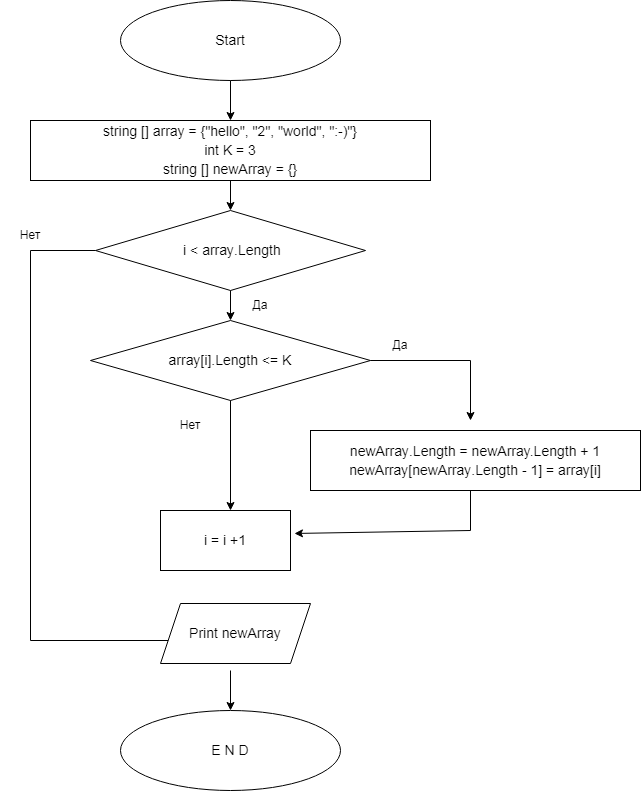

The diagram above was exported from draw.io. Its source (the exported page's mxGraphModel, read from the mxfile embedded in the PNG):
<mxGraphModel dx="1102" dy="624" grid="1" gridSize="10" guides="1" tooltips="1" connect="1" arrows="1" fold="1" page="1" pageScale="1" pageWidth="1100" pageHeight="850" background="none" math="0" shadow="0">
  <root>
    <mxCell id="0" />
    <mxCell id="1" parent="0" />
    <mxCell id="UqqHFRQMyc-WAWOmOyzN-1" value="Start" style="ellipse;whiteSpace=wrap;html=1;fontSize=14;" parent="1" vertex="1">
      <mxGeometry x="410" y="10" width="220" height="80" as="geometry" />
    </mxCell>
    <mxCell id="UqqHFRQMyc-WAWOmOyzN-2" value="&lt;div style=&quot;background-color: rgb(255, 255, 255); font-size: 14px; line-height: 19px;&quot;&gt;&lt;span style=&quot;&quot;&gt;string&lt;/span&gt; [] &lt;span style=&quot;&quot;&gt;array&lt;/span&gt; = {&lt;span style=&quot;&quot;&gt;&quot;hello&quot;&lt;/span&gt;, &lt;span style=&quot;&quot;&gt;&quot;2&quot;&lt;/span&gt;, &lt;span style=&quot;&quot;&gt;&quot;world&quot;&lt;/span&gt;, &lt;span style=&quot;&quot;&gt;&quot;:-)&quot;&lt;/span&gt;}&lt;/div&gt;&lt;div style=&quot;background-color: rgb(255, 255, 255); font-size: 14px; line-height: 19px;&quot;&gt;&lt;div style=&quot;line-height: 19px;&quot;&gt;&lt;span style=&quot;&quot;&gt;int&lt;/span&gt; &lt;span style=&quot;&quot;&gt;K&lt;/span&gt; = &lt;span style=&quot;&quot;&gt;3&lt;/span&gt;&lt;/div&gt;&lt;div style=&quot;line-height: 19px;&quot;&gt;&lt;div style=&quot;line-height: 19px;&quot;&gt;&lt;span style=&quot;&quot;&gt;string&lt;/span&gt; [] &lt;span style=&quot;&quot;&gt;newArray&lt;/span&gt; = {}&lt;/div&gt;&lt;/div&gt;&lt;/div&gt;" style="rounded=0;whiteSpace=wrap;html=1;fontFamily=Helvetica;fontColor=#000000;" parent="1" vertex="1">
      <mxGeometry x="320" y="130" width="400" height="60" as="geometry" />
    </mxCell>
    <mxCell id="UqqHFRQMyc-WAWOmOyzN-3" value="&lt;div style=&quot;background-color: rgb(255, 255, 255); font-size: 14px; line-height: 19px;&quot;&gt;&amp;nbsp;&lt;span style=&quot;&quot;&gt;i&lt;/span&gt; &amp;lt; &lt;span style=&quot;&quot;&gt;array&lt;/span&gt;.&lt;span style=&quot;&quot;&gt;Length&lt;/span&gt;&lt;/div&gt;" style="rhombus;whiteSpace=wrap;html=1;fontFamily=Helvetica;fontColor=#000000;" parent="1" vertex="1">
      <mxGeometry x="385" y="220" width="270" height="80" as="geometry" />
    </mxCell>
    <mxCell id="UqqHFRQMyc-WAWOmOyzN-5" value="Да" style="text;html=1;strokeColor=none;fillColor=none;align=center;verticalAlign=middle;whiteSpace=wrap;rounded=0;" parent="1" vertex="1">
      <mxGeometry x="520" y="300" width="60" height="30" as="geometry" />
    </mxCell>
    <mxCell id="UqqHFRQMyc-WAWOmOyzN-6" value="Нет" style="text;html=1;strokeColor=none;fillColor=none;align=center;verticalAlign=middle;whiteSpace=wrap;rounded=0;" parent="1" vertex="1">
      <mxGeometry x="290" y="230" width="60" height="30" as="geometry" />
    </mxCell>
    <mxCell id="UqqHFRQMyc-WAWOmOyzN-8" value="&lt;div style=&quot;background-color: rgb(255, 255, 255); font-size: 14px; line-height: 19px;&quot;&gt;&lt;span style=&quot;&quot;&gt;array&lt;/span&gt;[&lt;span style=&quot;&quot;&gt;i&lt;/span&gt;].&lt;span style=&quot;&quot;&gt;Length&lt;/span&gt; &amp;lt;= &lt;span style=&quot;&quot;&gt;K&lt;/span&gt;&lt;/div&gt;" style="rhombus;whiteSpace=wrap;html=1;fontFamily=Helvetica;fontColor=#000000;" parent="1" vertex="1">
      <mxGeometry x="380" y="330" width="280" height="80" as="geometry" />
    </mxCell>
    <mxCell id="UqqHFRQMyc-WAWOmOyzN-10" value="&lt;div style=&quot;background-color: rgb(255, 255, 255); font-size: 14px; line-height: 19px;&quot;&gt;&lt;div style=&quot;line-height: 19px; font-size: 14px;&quot;&gt;&lt;span style=&quot;font-size: 14px;&quot;&gt;newArray&lt;/span&gt;.&lt;span style=&quot;font-size: 14px;&quot;&gt;Length&lt;/span&gt;&amp;nbsp;= newArray.Length + &lt;span style=&quot;font-size: 14px;&quot;&gt;1&lt;/span&gt;&lt;/div&gt;&lt;div style=&quot;line-height: 19px; font-size: 14px;&quot;&gt;&lt;span style=&quot;font-size: 14px;&quot;&gt;newArray&lt;/span&gt;[&lt;span style=&quot;font-size: 14px;&quot;&gt;newArray&lt;/span&gt;.&lt;span style=&quot;font-size: 14px;&quot;&gt;Length&lt;/span&gt;&amp;nbsp;-&amp;nbsp;&lt;span style=&quot;font-size: 14px;&quot;&gt;1&lt;/span&gt;] =&amp;nbsp;&lt;span style=&quot;font-size: 14px;&quot;&gt;array&lt;/span&gt;[&lt;span style=&quot;font-size: 14px;&quot;&gt;i&lt;/span&gt;]&lt;span style=&quot;font-size: 14px;&quot;&gt;&lt;br style=&quot;font-size: 14px;&quot;&gt;&lt;/span&gt;&lt;/div&gt;&lt;/div&gt;" style="rounded=0;whiteSpace=wrap;html=1;fontFamily=Helvetica;fontColor=#000000;fontSize=14;" parent="1" vertex="1">
      <mxGeometry x="600" y="440" width="330" height="60" as="geometry" />
    </mxCell>
    <mxCell id="UqqHFRQMyc-WAWOmOyzN-12" value="Да" style="text;html=1;strokeColor=none;fillColor=none;align=center;verticalAlign=middle;whiteSpace=wrap;rounded=0;" parent="1" vertex="1">
      <mxGeometry x="660" y="340" width="60" height="30" as="geometry" />
    </mxCell>
    <mxCell id="vnfLXLcEty37504YNq96-1" value="" style="endArrow=classic;html=1;rounded=0;exitX=0.5;exitY=1;exitDx=0;exitDy=0;entryX=0.5;entryY=0;entryDx=0;entryDy=0;" edge="1" parent="1" source="UqqHFRQMyc-WAWOmOyzN-1" target="UqqHFRQMyc-WAWOmOyzN-2">
      <mxGeometry width="50" height="50" relative="1" as="geometry">
        <mxPoint x="520" y="350" as="sourcePoint" />
        <mxPoint x="570" y="300" as="targetPoint" />
      </mxGeometry>
    </mxCell>
    <mxCell id="vnfLXLcEty37504YNq96-3" value="" style="endArrow=classic;html=1;rounded=0;exitX=0.5;exitY=1;exitDx=0;exitDy=0;entryX=0.5;entryY=0;entryDx=0;entryDy=0;" edge="1" parent="1" source="UqqHFRQMyc-WAWOmOyzN-2" target="UqqHFRQMyc-WAWOmOyzN-3">
      <mxGeometry width="50" height="50" relative="1" as="geometry">
        <mxPoint x="520" y="350" as="sourcePoint" />
        <mxPoint x="570" y="300" as="targetPoint" />
      </mxGeometry>
    </mxCell>
    <mxCell id="vnfLXLcEty37504YNq96-4" value="" style="endArrow=classic;html=1;rounded=0;exitX=0;exitY=0;exitDx=0;exitDy=0;entryX=0;entryY=1;entryDx=0;entryDy=0;" edge="1" parent="1" source="UqqHFRQMyc-WAWOmOyzN-5" target="UqqHFRQMyc-WAWOmOyzN-5">
      <mxGeometry width="50" height="50" relative="1" as="geometry">
        <mxPoint x="530" y="200" as="sourcePoint" />
        <mxPoint x="530" y="230" as="targetPoint" />
      </mxGeometry>
    </mxCell>
    <mxCell id="vnfLXLcEty37504YNq96-5" value="" style="endArrow=none;html=1;rounded=0;exitX=0.5;exitY=1;exitDx=0;exitDy=0;" edge="1" parent="1" source="UqqHFRQMyc-WAWOmOyzN-6">
      <mxGeometry width="50" height="50" relative="1" as="geometry">
        <mxPoint x="335" y="310" as="sourcePoint" />
        <mxPoint x="385" y="260" as="targetPoint" />
      </mxGeometry>
    </mxCell>
    <mxCell id="vnfLXLcEty37504YNq96-8" value="" style="endArrow=none;html=1;rounded=0;exitX=0.5;exitY=1;exitDx=0;exitDy=0;" edge="1" parent="1" source="UqqHFRQMyc-WAWOmOyzN-6">
      <mxGeometry width="50" height="50" relative="1" as="geometry">
        <mxPoint x="330" y="270" as="sourcePoint" />
        <mxPoint x="320" y="650" as="targetPoint" />
      </mxGeometry>
    </mxCell>
    <mxCell id="vnfLXLcEty37504YNq96-11" value="" style="endArrow=classic;html=1;rounded=0;" edge="1" parent="1">
      <mxGeometry width="50" height="50" relative="1" as="geometry">
        <mxPoint x="320" y="650" as="sourcePoint" />
        <mxPoint x="470" y="650" as="targetPoint" />
      </mxGeometry>
    </mxCell>
    <mxCell id="vnfLXLcEty37504YNq96-12" value="" style="endArrow=none;html=1;rounded=0;exitX=1;exitY=0.5;exitDx=0;exitDy=0;" edge="1" parent="1" source="UqqHFRQMyc-WAWOmOyzN-8">
      <mxGeometry width="50" height="50" relative="1" as="geometry">
        <mxPoint x="520" y="450" as="sourcePoint" />
        <mxPoint x="760" y="370" as="targetPoint" />
      </mxGeometry>
    </mxCell>
    <mxCell id="vnfLXLcEty37504YNq96-13" value="" style="endArrow=classic;html=1;rounded=0;" edge="1" parent="1">
      <mxGeometry width="50" height="50" relative="1" as="geometry">
        <mxPoint x="760" y="370" as="sourcePoint" />
        <mxPoint x="760" y="430" as="targetPoint" />
      </mxGeometry>
    </mxCell>
    <mxCell id="vnfLXLcEty37504YNq96-14" value="" style="endArrow=classic;html=1;rounded=0;exitX=0.5;exitY=1;exitDx=0;exitDy=0;entryX=0.5;entryY=0;entryDx=0;entryDy=0;" edge="1" parent="1" source="UqqHFRQMyc-WAWOmOyzN-8">
      <mxGeometry width="50" height="50" relative="1" as="geometry">
        <mxPoint x="520" y="440" as="sourcePoint" />
        <mxPoint x="520" y="520" as="targetPoint" />
      </mxGeometry>
    </mxCell>
    <mxCell id="vnfLXLcEty37504YNq96-17" value="" style="endArrow=none;html=1;rounded=0;" edge="1" parent="1">
      <mxGeometry width="50" height="50" relative="1" as="geometry">
        <mxPoint x="760" y="500" as="sourcePoint" />
        <mxPoint x="760" y="540" as="targetPoint" />
      </mxGeometry>
    </mxCell>
    <mxCell id="vnfLXLcEty37504YNq96-18" value="" style="endArrow=classic;html=1;rounded=0;entryX=1.033;entryY=0.383;entryDx=0;entryDy=0;entryPerimeter=0;" edge="1" parent="1">
      <mxGeometry width="50" height="50" relative="1" as="geometry">
        <mxPoint x="760" y="540" as="sourcePoint" />
        <mxPoint x="583.96" y="542.98" as="targetPoint" />
      </mxGeometry>
    </mxCell>
    <mxCell id="vnfLXLcEty37504YNq96-19" value="Нет" style="text;html=1;strokeColor=none;fillColor=none;align=center;verticalAlign=middle;whiteSpace=wrap;rounded=0;" vertex="1" parent="1">
      <mxGeometry x="450" y="420" width="60" height="30" as="geometry" />
    </mxCell>
    <mxCell id="vnfLXLcEty37504YNq96-20" value="E N D" style="ellipse;whiteSpace=wrap;html=1;fontFamily=Helvetica;fontColor=#000000;fontSize=14;" vertex="1" parent="1">
      <mxGeometry x="410" y="720" width="220" height="80" as="geometry" />
    </mxCell>
    <mxCell id="vnfLXLcEty37504YNq96-21" value="" style="endArrow=classic;html=1;rounded=0;exitX=0.5;exitY=1;exitDx=0;exitDy=0;entryX=0.5;entryY=0;entryDx=0;entryDy=0;" edge="1" parent="1" target="vnfLXLcEty37504YNq96-20">
      <mxGeometry width="50" height="50" relative="1" as="geometry">
        <mxPoint x="520" y="680" as="sourcePoint" />
        <mxPoint x="570" y="820" as="targetPoint" />
      </mxGeometry>
    </mxCell>
    <mxCell id="vnfLXLcEty37504YNq96-22" value="i = i +1" style="rounded=0;whiteSpace=wrap;html=1;fontFamily=Helvetica;fontColor=#000000;fontSize=14;" vertex="1" parent="1">
      <mxGeometry x="450" y="520" width="130" height="60" as="geometry" />
    </mxCell>
    <mxCell id="vnfLXLcEty37504YNq96-23" value="Print newArray" style="shape=parallelogram;perimeter=parallelogramPerimeter;whiteSpace=wrap;html=1;fixedSize=1;fontFamily=Helvetica;fontColor=#000000;fontSize=14;" vertex="1" parent="1">
      <mxGeometry x="450" y="613" width="150" height="60" as="geometry" />
    </mxCell>
  </root>
</mxGraphModel>